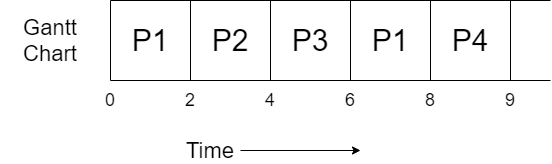

The diagram above was exported from draw.io. Its source (the exported page's mxGraphModel, read from the mxfile embedded in the PNG):
<mxGraphModel dx="782" dy="437" grid="1" gridSize="10" guides="1" tooltips="1" connect="1" arrows="1" fold="1" page="1" pageScale="1" pageWidth="827" pageHeight="1169" math="0" shadow="0">
  <root>
    <mxCell id="0" />
    <mxCell id="1" parent="0" />
    <mxCell id="IkqktZZvo0Yvi-Zc7vEq-1" value="" style="endArrow=none;html=1;" parent="1" edge="1">
      <mxGeometry width="50" height="50" relative="1" as="geometry">
        <mxPoint x="160" y="320" as="sourcePoint" />
        <mxPoint x="160" y="400" as="targetPoint" />
      </mxGeometry>
    </mxCell>
    <mxCell id="IkqktZZvo0Yvi-Zc7vEq-2" value="" style="endArrow=none;html=1;" parent="1" edge="1">
      <mxGeometry width="50" height="50" relative="1" as="geometry">
        <mxPoint x="160" y="400" as="sourcePoint" />
        <mxPoint x="600" y="400" as="targetPoint" />
      </mxGeometry>
    </mxCell>
    <mxCell id="IkqktZZvo0Yvi-Zc7vEq-3" value="" style="endArrow=none;html=1;" parent="1" edge="1">
      <mxGeometry width="50" height="50" relative="1" as="geometry">
        <mxPoint x="160" y="320" as="sourcePoint" />
        <mxPoint x="600" y="320" as="targetPoint" />
      </mxGeometry>
    </mxCell>
    <mxCell id="IkqktZZvo0Yvi-Zc7vEq-4" value="" style="endArrow=none;html=1;" parent="1" edge="1">
      <mxGeometry width="50" height="50" relative="1" as="geometry">
        <mxPoint x="240" y="320" as="sourcePoint" />
        <mxPoint x="240" y="400" as="targetPoint" />
      </mxGeometry>
    </mxCell>
    <mxCell id="IkqktZZvo0Yvi-Zc7vEq-5" value="&lt;font style=&quot;font-size: 30px&quot;&gt;P1&lt;/font&gt;" style="text;html=1;strokeColor=none;fillColor=none;align=center;verticalAlign=middle;whiteSpace=wrap;rounded=0;" parent="1" vertex="1">
      <mxGeometry x="180" y="350" width="40" height="20" as="geometry" />
    </mxCell>
    <mxCell id="IkqktZZvo0Yvi-Zc7vEq-6" value="&lt;font style=&quot;font-size: 22px&quot;&gt;Gantt Chart&lt;/font&gt;" style="text;html=1;strokeColor=none;fillColor=none;align=center;verticalAlign=middle;whiteSpace=wrap;rounded=0;" parent="1" vertex="1">
      <mxGeometry x="50" y="350" width="100" height="20" as="geometry" />
    </mxCell>
    <mxCell id="IkqktZZvo0Yvi-Zc7vEq-9" style="edgeStyle=orthogonalEdgeStyle;rounded=0;orthogonalLoop=1;jettySize=auto;html=1;" parent="1" source="IkqktZZvo0Yvi-Zc7vEq-7" edge="1">
      <mxGeometry relative="1" as="geometry">
        <mxPoint x="410" y="470" as="targetPoint" />
      </mxGeometry>
    </mxCell>
    <mxCell id="IkqktZZvo0Yvi-Zc7vEq-7" value="&lt;font style=&quot;font-size: 22px&quot;&gt;Time&lt;/font&gt;" style="text;html=1;strokeColor=none;fillColor=none;align=center;verticalAlign=middle;whiteSpace=wrap;rounded=0;" parent="1" vertex="1">
      <mxGeometry x="230" y="460" width="60" height="20" as="geometry" />
    </mxCell>
    <mxCell id="IkqktZZvo0Yvi-Zc7vEq-10" value="&lt;font style=&quot;font-size: 18px&quot;&gt;0&lt;/font&gt;" style="text;html=1;strokeColor=none;fillColor=none;align=center;verticalAlign=middle;whiteSpace=wrap;rounded=0;" parent="1" vertex="1">
      <mxGeometry x="140" y="410" width="40" height="20" as="geometry" />
    </mxCell>
    <mxCell id="IkqktZZvo0Yvi-Zc7vEq-11" value="&lt;font style=&quot;font-size: 18px&quot;&gt;2&lt;/font&gt;" style="text;html=1;strokeColor=none;fillColor=none;align=center;verticalAlign=middle;whiteSpace=wrap;rounded=0;" parent="1" vertex="1">
      <mxGeometry x="220" y="410" width="40" height="20" as="geometry" />
    </mxCell>
    <mxCell id="8no5BPjC_7eXg0o-MWOt-1" value="&lt;font style=&quot;font-size: 30px&quot;&gt;P2&lt;/font&gt;" style="text;html=1;strokeColor=none;fillColor=none;align=center;verticalAlign=middle;whiteSpace=wrap;rounded=0;" vertex="1" parent="1">
      <mxGeometry x="260" y="350" width="40" height="20" as="geometry" />
    </mxCell>
    <mxCell id="8no5BPjC_7eXg0o-MWOt-2" value="" style="endArrow=none;html=1;" edge="1" parent="1">
      <mxGeometry width="50" height="50" relative="1" as="geometry">
        <mxPoint x="320" y="320" as="sourcePoint" />
        <mxPoint x="320" y="400" as="targetPoint" />
      </mxGeometry>
    </mxCell>
    <mxCell id="8no5BPjC_7eXg0o-MWOt-3" value="&lt;font style=&quot;font-size: 18px&quot;&gt;4&lt;/font&gt;" style="text;html=1;strokeColor=none;fillColor=none;align=center;verticalAlign=middle;whiteSpace=wrap;rounded=0;" vertex="1" parent="1">
      <mxGeometry x="300" y="410" width="40" height="20" as="geometry" />
    </mxCell>
    <mxCell id="8no5BPjC_7eXg0o-MWOt-4" value="&lt;font style=&quot;font-size: 30px&quot;&gt;P3&lt;/font&gt;" style="text;html=1;strokeColor=none;fillColor=none;align=center;verticalAlign=middle;whiteSpace=wrap;rounded=0;" vertex="1" parent="1">
      <mxGeometry x="340" y="350" width="40" height="20" as="geometry" />
    </mxCell>
    <mxCell id="8no5BPjC_7eXg0o-MWOt-5" value="" style="endArrow=none;html=1;" edge="1" parent="1">
      <mxGeometry width="50" height="50" relative="1" as="geometry">
        <mxPoint x="400" y="320" as="sourcePoint" />
        <mxPoint x="400" y="400" as="targetPoint" />
      </mxGeometry>
    </mxCell>
    <mxCell id="8no5BPjC_7eXg0o-MWOt-6" value="&lt;font style=&quot;font-size: 18px&quot;&gt;6&lt;/font&gt;" style="text;html=1;strokeColor=none;fillColor=none;align=center;verticalAlign=middle;whiteSpace=wrap;rounded=0;" vertex="1" parent="1">
      <mxGeometry x="380" y="410" width="40" height="20" as="geometry" />
    </mxCell>
    <mxCell id="8no5BPjC_7eXg0o-MWOt-7" value="&lt;font style=&quot;font-size: 30px&quot;&gt;P1&lt;/font&gt;" style="text;html=1;strokeColor=none;fillColor=none;align=center;verticalAlign=middle;whiteSpace=wrap;rounded=0;" vertex="1" parent="1">
      <mxGeometry x="420" y="350" width="40" height="20" as="geometry" />
    </mxCell>
    <mxCell id="8no5BPjC_7eXg0o-MWOt-8" value="" style="endArrow=none;html=1;" edge="1" parent="1">
      <mxGeometry width="50" height="50" relative="1" as="geometry">
        <mxPoint x="480" y="320" as="sourcePoint" />
        <mxPoint x="480" y="400" as="targetPoint" />
      </mxGeometry>
    </mxCell>
    <mxCell id="8no5BPjC_7eXg0o-MWOt-9" value="&lt;font style=&quot;font-size: 18px&quot;&gt;8&lt;/font&gt;" style="text;html=1;strokeColor=none;fillColor=none;align=center;verticalAlign=middle;whiteSpace=wrap;rounded=0;" vertex="1" parent="1">
      <mxGeometry x="460" y="410" width="40" height="20" as="geometry" />
    </mxCell>
    <mxCell id="8no5BPjC_7eXg0o-MWOt-10" value="&lt;font style=&quot;font-size: 30px&quot;&gt;P4&lt;/font&gt;" style="text;html=1;strokeColor=none;fillColor=none;align=center;verticalAlign=middle;whiteSpace=wrap;rounded=0;" vertex="1" parent="1">
      <mxGeometry x="500" y="350" width="40" height="20" as="geometry" />
    </mxCell>
    <mxCell id="8no5BPjC_7eXg0o-MWOt-11" value="" style="endArrow=none;html=1;" edge="1" parent="1">
      <mxGeometry width="50" height="50" relative="1" as="geometry">
        <mxPoint x="560" y="320" as="sourcePoint" />
        <mxPoint x="560" y="400" as="targetPoint" />
      </mxGeometry>
    </mxCell>
    <mxCell id="8no5BPjC_7eXg0o-MWOt-12" value="&lt;font style=&quot;font-size: 18px&quot;&gt;9&lt;/font&gt;" style="text;html=1;strokeColor=none;fillColor=none;align=center;verticalAlign=middle;whiteSpace=wrap;rounded=0;" vertex="1" parent="1">
      <mxGeometry x="540" y="410" width="40" height="20" as="geometry" />
    </mxCell>
  </root>
</mxGraphModel>